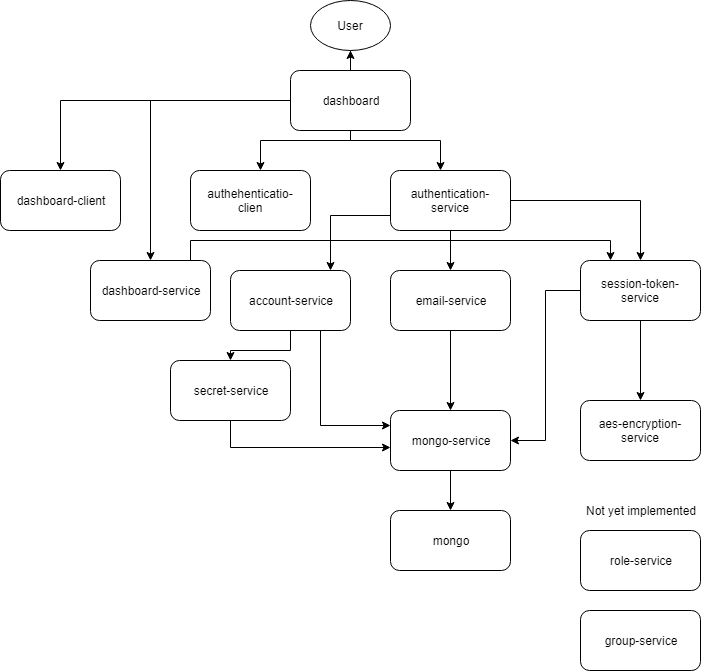

The diagram above was exported from draw.io. Its source (the exported page's mxGraphModel, read from the mxfile embedded in the PNG):
<mxGraphModel dx="432" dy="737" grid="1" gridSize="10" guides="1" tooltips="1" connect="1" arrows="1" fold="1" page="1" pageScale="1" pageWidth="850" pageHeight="1100" math="0" shadow="0">
  <root>
    <mxCell id="0" />
    <mxCell id="1" parent="0" />
    <mxCell id="Mjatv-2rDN_RJmNifuVq-4" value="" style="group" vertex="1" connectable="0" parent="1">
      <mxGeometry x="80" y="70" width="700" height="670" as="geometry" />
    </mxCell>
    <mxCell id="lVdzfhSUlluSFn80LC1J-1" value="" style="group" parent="Mjatv-2rDN_RJmNifuVq-4" vertex="1" connectable="0">
      <mxGeometry width="700" height="570" as="geometry" />
    </mxCell>
    <mxCell id="eWNpqTTX6aAy20gzL8g7-46" value="" style="group" parent="lVdzfhSUlluSFn80LC1J-1" vertex="1" connectable="0">
      <mxGeometry width="700" height="570" as="geometry" />
    </mxCell>
    <mxCell id="eWNpqTTX6aAy20gzL8g7-42" value="" style="group" parent="eWNpqTTX6aAy20gzL8g7-46" vertex="1" connectable="0">
      <mxGeometry y="70" width="700" height="500" as="geometry" />
    </mxCell>
    <mxCell id="eWNpqTTX6aAy20gzL8g7-12" value="" style="group" parent="eWNpqTTX6aAy20gzL8g7-42" vertex="1" connectable="0">
      <mxGeometry x="190" width="320" height="160" as="geometry" />
    </mxCell>
    <mxCell id="eWNpqTTX6aAy20gzL8g7-6" value="" style="group" parent="eWNpqTTX6aAy20gzL8g7-12" vertex="1" connectable="0">
      <mxGeometry y="100" width="120" height="60" as="geometry" />
    </mxCell>
    <mxCell id="eWNpqTTX6aAy20gzL8g7-2" value="" style="rounded=1;whiteSpace=wrap;html=1;" parent="eWNpqTTX6aAy20gzL8g7-6" vertex="1">
      <mxGeometry width="120" height="60" as="geometry" />
    </mxCell>
    <mxCell id="eWNpqTTX6aAy20gzL8g7-5" value="authehenticatio-clien" style="text;html=1;strokeColor=none;fillColor=none;align=center;verticalAlign=middle;whiteSpace=wrap;rounded=0;" parent="eWNpqTTX6aAy20gzL8g7-6" vertex="1">
      <mxGeometry x="40" y="20" width="40" height="20" as="geometry" />
    </mxCell>
    <mxCell id="eWNpqTTX6aAy20gzL8g7-7" value="" style="group" parent="eWNpqTTX6aAy20gzL8g7-12" vertex="1" connectable="0">
      <mxGeometry x="100" width="120" height="60" as="geometry" />
    </mxCell>
    <object label="" id="eWNpqTTX6aAy20gzL8g7-1">
      <mxCell style="rounded=1;whiteSpace=wrap;html=1;" parent="eWNpqTTX6aAy20gzL8g7-7" vertex="1">
        <mxGeometry width="120" height="60" as="geometry" />
      </mxCell>
    </object>
    <mxCell id="eWNpqTTX6aAy20gzL8g7-4" value="dashboard" style="text;html=1;strokeColor=none;fillColor=none;align=center;verticalAlign=middle;whiteSpace=wrap;rounded=0;" parent="eWNpqTTX6aAy20gzL8g7-7" vertex="1">
      <mxGeometry x="40" y="20" width="40" height="20" as="geometry" />
    </mxCell>
    <mxCell id="eWNpqTTX6aAy20gzL8g7-3" value="" style="edgeStyle=orthogonalEdgeStyle;rounded=0;orthogonalLoop=1;jettySize=auto;html=1;" parent="eWNpqTTX6aAy20gzL8g7-12" source="eWNpqTTX6aAy20gzL8g7-1" target="eWNpqTTX6aAy20gzL8g7-2" edge="1">
      <mxGeometry relative="1" as="geometry">
        <Array as="points">
          <mxPoint x="160" y="70" />
          <mxPoint x="70" y="70" />
        </Array>
      </mxGeometry>
    </mxCell>
    <mxCell id="eWNpqTTX6aAy20gzL8g7-9" value="" style="edgeStyle=orthogonalEdgeStyle;rounded=0;orthogonalLoop=1;jettySize=auto;html=1;" parent="eWNpqTTX6aAy20gzL8g7-12" source="eWNpqTTX6aAy20gzL8g7-1" target="eWNpqTTX6aAy20gzL8g7-8" edge="1">
      <mxGeometry relative="1" as="geometry">
        <Array as="points">
          <mxPoint x="160" y="70" />
          <mxPoint x="250" y="70" />
        </Array>
      </mxGeometry>
    </mxCell>
    <mxCell id="eWNpqTTX6aAy20gzL8g7-11" value="" style="group" parent="eWNpqTTX6aAy20gzL8g7-12" vertex="1" connectable="0">
      <mxGeometry x="200" y="100" width="120" height="60" as="geometry" />
    </mxCell>
    <object label="" id="eWNpqTTX6aAy20gzL8g7-8">
      <mxCell style="rounded=1;whiteSpace=wrap;html=1;" parent="eWNpqTTX6aAy20gzL8g7-11" vertex="1">
        <mxGeometry width="120" height="60" as="geometry" />
      </mxCell>
    </object>
    <mxCell id="eWNpqTTX6aAy20gzL8g7-10" value="authentication-service" style="text;html=1;strokeColor=none;fillColor=none;align=center;verticalAlign=middle;whiteSpace=wrap;rounded=0;" parent="eWNpqTTX6aAy20gzL8g7-11" vertex="1">
      <mxGeometry x="40" y="20" width="40" height="20" as="geometry" />
    </mxCell>
    <mxCell id="eWNpqTTX6aAy20gzL8g7-14" style="edgeStyle=orthogonalEdgeStyle;rounded=0;orthogonalLoop=1;jettySize=auto;html=1;" parent="eWNpqTTX6aAy20gzL8g7-42" source="eWNpqTTX6aAy20gzL8g7-1" target="eWNpqTTX6aAy20gzL8g7-15" edge="1">
      <mxGeometry relative="1" as="geometry">
        <mxPoint x="30" y="90" as="targetPoint" />
      </mxGeometry>
    </mxCell>
    <mxCell id="eWNpqTTX6aAy20gzL8g7-15" value="dashboard-client" style="rounded=1;whiteSpace=wrap;html=1;" parent="eWNpqTTX6aAy20gzL8g7-42" vertex="1">
      <mxGeometry y="100" width="120" height="60" as="geometry" />
    </mxCell>
    <mxCell id="eWNpqTTX6aAy20gzL8g7-16" style="edgeStyle=orthogonalEdgeStyle;rounded=0;orthogonalLoop=1;jettySize=auto;html=1;" parent="eWNpqTTX6aAy20gzL8g7-42" source="eWNpqTTX6aAy20gzL8g7-1" edge="1">
      <mxGeometry relative="1" as="geometry">
        <mxPoint x="150" y="190" as="targetPoint" />
      </mxGeometry>
    </mxCell>
    <mxCell id="eWNpqTTX6aAy20gzL8g7-17" value="dashboard-service" style="rounded=1;whiteSpace=wrap;html=1;" parent="eWNpqTTX6aAy20gzL8g7-42" vertex="1">
      <mxGeometry x="90" y="190" width="120" height="60" as="geometry" />
    </mxCell>
    <mxCell id="eWNpqTTX6aAy20gzL8g7-25" value="" style="edgeStyle=orthogonalEdgeStyle;rounded=0;orthogonalLoop=1;jettySize=auto;html=1;" parent="eWNpqTTX6aAy20gzL8g7-42" source="eWNpqTTX6aAy20gzL8g7-18" edge="1">
      <mxGeometry relative="1" as="geometry">
        <mxPoint x="640" y="330" as="targetPoint" />
      </mxGeometry>
    </mxCell>
    <object label="session-token-service" id="eWNpqTTX6aAy20gzL8g7-18">
      <mxCell style="rounded=1;whiteSpace=wrap;html=1;" parent="eWNpqTTX6aAy20gzL8g7-42" vertex="1">
        <mxGeometry x="580" y="190" width="120" height="60" as="geometry" />
      </mxCell>
    </object>
    <mxCell id="eWNpqTTX6aAy20gzL8g7-21" value="" style="edgeStyle=orthogonalEdgeStyle;rounded=0;orthogonalLoop=1;jettySize=auto;html=1;entryX=0.25;entryY=0;entryDx=0;entryDy=0;" parent="eWNpqTTX6aAy20gzL8g7-42" source="eWNpqTTX6aAy20gzL8g7-17" target="eWNpqTTX6aAy20gzL8g7-18" edge="1">
      <mxGeometry relative="1" as="geometry">
        <mxPoint x="290" y="220" as="targetPoint" />
        <Array as="points">
          <mxPoint x="190" y="170" />
          <mxPoint x="610" y="170" />
        </Array>
      </mxGeometry>
    </mxCell>
    <mxCell id="eWNpqTTX6aAy20gzL8g7-19" value="" style="edgeStyle=orthogonalEdgeStyle;rounded=0;orthogonalLoop=1;jettySize=auto;html=1;" parent="eWNpqTTX6aAy20gzL8g7-42" source="eWNpqTTX6aAy20gzL8g7-8" target="eWNpqTTX6aAy20gzL8g7-18" edge="1">
      <mxGeometry relative="1" as="geometry" />
    </mxCell>
    <mxCell id="eWNpqTTX6aAy20gzL8g7-26" value="email-service" style="rounded=1;whiteSpace=wrap;html=1;" parent="eWNpqTTX6aAy20gzL8g7-42" vertex="1">
      <mxGeometry x="390" y="200" width="120" height="60" as="geometry" />
    </mxCell>
    <mxCell id="eWNpqTTX6aAy20gzL8g7-33" value="mongo-service" style="rounded=1;whiteSpace=wrap;html=1;" parent="eWNpqTTX6aAy20gzL8g7-42" vertex="1">
      <mxGeometry x="390" y="340" width="120" height="60" as="geometry" />
    </mxCell>
    <mxCell id="eWNpqTTX6aAy20gzL8g7-39" style="edgeStyle=orthogonalEdgeStyle;rounded=0;orthogonalLoop=1;jettySize=auto;html=1;exitX=0;exitY=0.5;exitDx=0;exitDy=0;entryX=1;entryY=0.5;entryDx=0;entryDy=0;" parent="eWNpqTTX6aAy20gzL8g7-42" source="eWNpqTTX6aAy20gzL8g7-18" target="eWNpqTTX6aAy20gzL8g7-33" edge="1">
      <mxGeometry relative="1" as="geometry" />
    </mxCell>
    <mxCell id="eWNpqTTX6aAy20gzL8g7-34" value="" style="edgeStyle=orthogonalEdgeStyle;rounded=0;orthogonalLoop=1;jettySize=auto;html=1;" parent="eWNpqTTX6aAy20gzL8g7-42" source="eWNpqTTX6aAy20gzL8g7-26" target="eWNpqTTX6aAy20gzL8g7-33" edge="1">
      <mxGeometry relative="1" as="geometry" />
    </mxCell>
    <mxCell id="eWNpqTTX6aAy20gzL8g7-40" value="mongo" style="rounded=1;whiteSpace=wrap;html=1;" parent="eWNpqTTX6aAy20gzL8g7-42" vertex="1">
      <mxGeometry x="390" y="440" width="120" height="60" as="geometry" />
    </mxCell>
    <object label="aes-encryption-service" id="eWNpqTTX6aAy20gzL8g7-22">
      <mxCell style="rounded=1;whiteSpace=wrap;html=1;" parent="eWNpqTTX6aAy20gzL8g7-42" vertex="1">
        <mxGeometry x="580" y="330" width="120" height="60" as="geometry" />
      </mxCell>
    </object>
    <mxCell id="eWNpqTTX6aAy20gzL8g7-41" value="" style="edgeStyle=orthogonalEdgeStyle;rounded=0;orthogonalLoop=1;jettySize=auto;html=1;" parent="eWNpqTTX6aAy20gzL8g7-42" source="eWNpqTTX6aAy20gzL8g7-33" target="eWNpqTTX6aAy20gzL8g7-40" edge="1">
      <mxGeometry relative="1" as="geometry" />
    </mxCell>
    <mxCell id="eWNpqTTX6aAy20gzL8g7-27" style="edgeStyle=orthogonalEdgeStyle;rounded=0;orthogonalLoop=1;jettySize=auto;html=1;exitX=0.5;exitY=1;exitDx=0;exitDy=0;entryX=0.5;entryY=0;entryDx=0;entryDy=0;" parent="eWNpqTTX6aAy20gzL8g7-42" source="eWNpqTTX6aAy20gzL8g7-8" target="eWNpqTTX6aAy20gzL8g7-26" edge="1">
      <mxGeometry relative="1" as="geometry" />
    </mxCell>
    <mxCell id="eWNpqTTX6aAy20gzL8g7-28" style="edgeStyle=orthogonalEdgeStyle;rounded=0;orthogonalLoop=1;jettySize=auto;html=1;exitX=0;exitY=0.75;exitDx=0;exitDy=0;" parent="eWNpqTTX6aAy20gzL8g7-42" source="eWNpqTTX6aAy20gzL8g7-8" target="eWNpqTTX6aAy20gzL8g7-29" edge="1">
      <mxGeometry relative="1" as="geometry">
        <mxPoint x="330" y="230" as="targetPoint" />
        <Array as="points">
          <mxPoint x="330" y="145" />
        </Array>
      </mxGeometry>
    </mxCell>
    <mxCell id="eWNpqTTX6aAy20gzL8g7-36" style="edgeStyle=orthogonalEdgeStyle;rounded=0;orthogonalLoop=1;jettySize=auto;html=1;exitX=0.75;exitY=1;exitDx=0;exitDy=0;entryX=0;entryY=0.25;entryDx=0;entryDy=0;" parent="eWNpqTTX6aAy20gzL8g7-42" source="eWNpqTTX6aAy20gzL8g7-29" target="eWNpqTTX6aAy20gzL8g7-33" edge="1">
      <mxGeometry relative="1" as="geometry" />
    </mxCell>
    <mxCell id="eWNpqTTX6aAy20gzL8g7-29" value="account-service" style="rounded=1;whiteSpace=wrap;html=1;" parent="eWNpqTTX6aAy20gzL8g7-42" vertex="1">
      <mxGeometry x="230" y="200" width="120" height="60" as="geometry" />
    </mxCell>
    <mxCell id="eWNpqTTX6aAy20gzL8g7-35" style="edgeStyle=orthogonalEdgeStyle;rounded=0;orthogonalLoop=1;jettySize=auto;html=1;exitX=0.5;exitY=1;exitDx=0;exitDy=0;entryX=0;entryY=0.617;entryDx=0;entryDy=0;entryPerimeter=0;" parent="eWNpqTTX6aAy20gzL8g7-42" source="eWNpqTTX6aAy20gzL8g7-32" target="eWNpqTTX6aAy20gzL8g7-33" edge="1">
      <mxGeometry relative="1" as="geometry" />
    </mxCell>
    <mxCell id="eWNpqTTX6aAy20gzL8g7-32" value="secret-service" style="rounded=1;whiteSpace=wrap;html=1;" parent="eWNpqTTX6aAy20gzL8g7-42" vertex="1">
      <mxGeometry x="170" y="290" width="120" height="60" as="geometry" />
    </mxCell>
    <mxCell id="eWNpqTTX6aAy20gzL8g7-31" value="" style="edgeStyle=orthogonalEdgeStyle;rounded=0;orthogonalLoop=1;jettySize=auto;html=1;entryX=0.5;entryY=0;entryDx=0;entryDy=0;" parent="eWNpqTTX6aAy20gzL8g7-42" source="eWNpqTTX6aAy20gzL8g7-29" target="eWNpqTTX6aAy20gzL8g7-32" edge="1">
      <mxGeometry relative="1" as="geometry">
        <mxPoint x="290" y="290" as="targetPoint" />
      </mxGeometry>
    </mxCell>
    <mxCell id="Mjatv-2rDN_RJmNifuVq-3" value="Not yet implemented" style="text;html=1;strokeColor=none;fillColor=none;align=center;verticalAlign=middle;whiteSpace=wrap;rounded=0;" vertex="1" parent="eWNpqTTX6aAy20gzL8g7-42">
      <mxGeometry x="580" y="430" width="120" height="20" as="geometry" />
    </mxCell>
    <mxCell id="eWNpqTTX6aAy20gzL8g7-44" value="" style="edgeStyle=orthogonalEdgeStyle;rounded=0;orthogonalLoop=1;jettySize=auto;html=1;" parent="eWNpqTTX6aAy20gzL8g7-46" source="eWNpqTTX6aAy20gzL8g7-1" edge="1">
      <mxGeometry relative="1" as="geometry">
        <mxPoint x="350" y="50" as="targetPoint" />
      </mxGeometry>
    </mxCell>
    <mxCell id="eWNpqTTX6aAy20gzL8g7-45" value="User" style="ellipse;whiteSpace=wrap;html=1;" parent="eWNpqTTX6aAy20gzL8g7-46" vertex="1">
      <mxGeometry x="310" width="80" height="50" as="geometry" />
    </mxCell>
    <mxCell id="Mjatv-2rDN_RJmNifuVq-1" value="role-service" style="rounded=1;whiteSpace=wrap;html=1;" vertex="1" parent="Mjatv-2rDN_RJmNifuVq-4">
      <mxGeometry x="580" y="530" width="120" height="60" as="geometry" />
    </mxCell>
    <mxCell id="Mjatv-2rDN_RJmNifuVq-2" value="group-service" style="rounded=1;whiteSpace=wrap;html=1;" vertex="1" parent="Mjatv-2rDN_RJmNifuVq-4">
      <mxGeometry x="580" y="610" width="120" height="60" as="geometry" />
    </mxCell>
  </root>
</mxGraphModel>